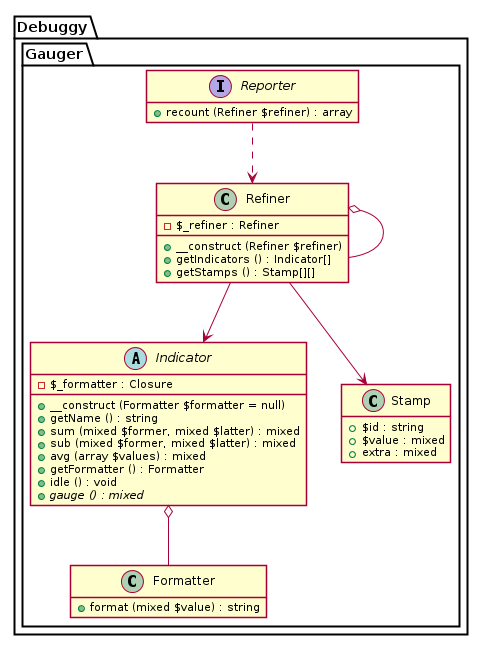

The diagram above was rendered by PlantUML. Its source (embedded in the PNG):
@startuml





hide empty fields
hide empty methods

skinparam shadowing false











package Debuggy {
	namespace Gauger {
		class "Formatter" as _Formatter {
			+ format (mixed $value) : string
		}
	}
}




package Debuggy {
	namespace Gauger {
		abstract class "Indicator" as _Indicator {
			- $_formatter : Closure
			+ __construct (Formatter $formatter = null)
			+ getName () : string
			+ sum (mixed $former, mixed $latter) : mixed
			+ sub (mixed $former, mixed $latter) : mixed
			+ avg (array $values) : mixed
			+ getFormatter () : Formatter
			+ idle () : void
			+ {abstract} gauge () : mixed
		}

		_Indicator o-- _Formatter
	}
}






package Debuggy {
	namespace Gauger {
		class Stamp {
			+ $id : string
			+ $value : mixed
			+ extra : mixed
		}
	}
}




package Debuggy {
	namespace Gauger {
		class "Refiner" as _Refiner {
			- $_refiner : Refiner
			+ __construct (Refiner $refiner)
			+ getIndicators () : Indicator[]
			+ getStamps () : Stamp[][]
		}

		_Refiner o-- _Refiner
		_Refiner --> _Indicator
		_Refiner --> Stamp
	}
}




package Debuggy {
	namespace Gauger {
		interface "Reporter" as _Reporter {
			+ recount (Refiner $refiner) : array
		}

		_Reporter ..> _Refiner
	}
}

@enduml